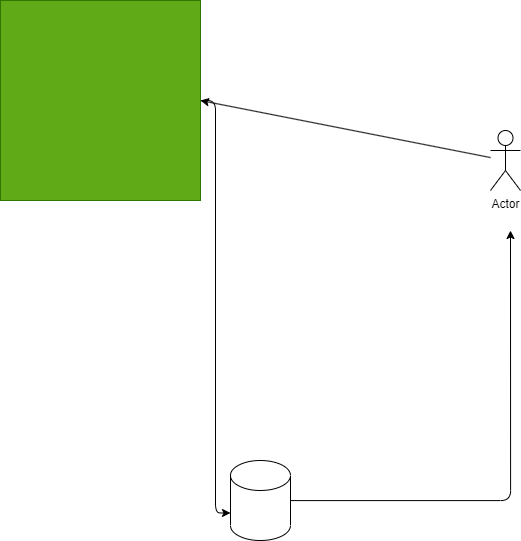

The diagram above was exported from draw.io. Its source (the exported page's mxGraphModel, read from the mxfile embedded in the PNG):
<mxGraphModel dx="1705" dy="1429" grid="1" gridSize="10" guides="1" tooltips="1" connect="1" arrows="1" fold="1" page="1" pageScale="1" pageWidth="850" pageHeight="1100" math="0" shadow="0">
  <root>
    <mxCell id="0" />
    <mxCell id="1" parent="0" />
    <mxCell id="6" style="edgeStyle=orthogonalEdgeStyle;html=1;entryX=0;entryY=0;entryDx=0;entryDy=52.5;entryPerimeter=0;" edge="1" parent="1" source="2" target="5">
      <mxGeometry relative="1" as="geometry" />
    </mxCell>
    <mxCell id="2" value="" style="whiteSpace=wrap;html=1;aspect=fixed;fillColor=#60a917;fontColor=#ffffff;strokeColor=#2D7600;" vertex="1" parent="1">
      <mxGeometry x="80" y="100" width="200" height="200" as="geometry" />
    </mxCell>
    <mxCell id="4" style="edgeStyle=none;html=1;entryX=1;entryY=0.5;entryDx=0;entryDy=0;" edge="1" parent="1" source="3" target="2">
      <mxGeometry relative="1" as="geometry" />
    </mxCell>
    <mxCell id="3" value="Actor" style="shape=umlActor;verticalLabelPosition=bottom;verticalAlign=top;html=1;outlineConnect=0;" vertex="1" parent="1">
      <mxGeometry x="570" y="230" width="30" height="60" as="geometry" />
    </mxCell>
    <mxCell id="7" style="edgeStyle=orthogonalEdgeStyle;html=1;" edge="1" parent="1" source="5">
      <mxGeometry relative="1" as="geometry">
        <mxPoint x="590" y="330" as="targetPoint" />
      </mxGeometry>
    </mxCell>
    <mxCell id="5" value="" style="shape=cylinder3;whiteSpace=wrap;html=1;boundedLbl=1;backgroundOutline=1;size=15;" vertex="1" parent="1">
      <mxGeometry x="310" y="560" width="60" height="80" as="geometry" />
    </mxCell>
  </root>
</mxGraphModel>